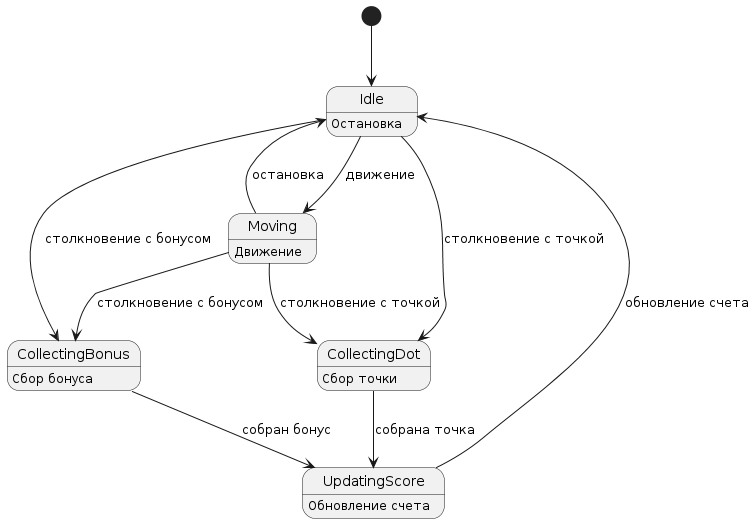

The diagram above was rendered by PlantUML. Its source (embedded in the PNG):
@startuml
[*] --> Idle

Idle --> Moving : движение
Idle --> CollectingDot : столкновение с точкой
Idle --> CollectingBonus : столкновение с бонусом

Moving --> Idle : остановка
Moving --> CollectingDot : столкновение с точкой
Moving --> CollectingBonus : столкновение с бонусом

CollectingDot --> UpdatingScore : собрана точка
CollectingBonus --> UpdatingScore : собран бонус

UpdatingScore --> Idle : обновление счета

Idle : Остановка
Moving : Движение
CollectingDot : Сбор точки
CollectingBonus : Сбор бонуса
UpdatingScore : Обновление счета
@enduml